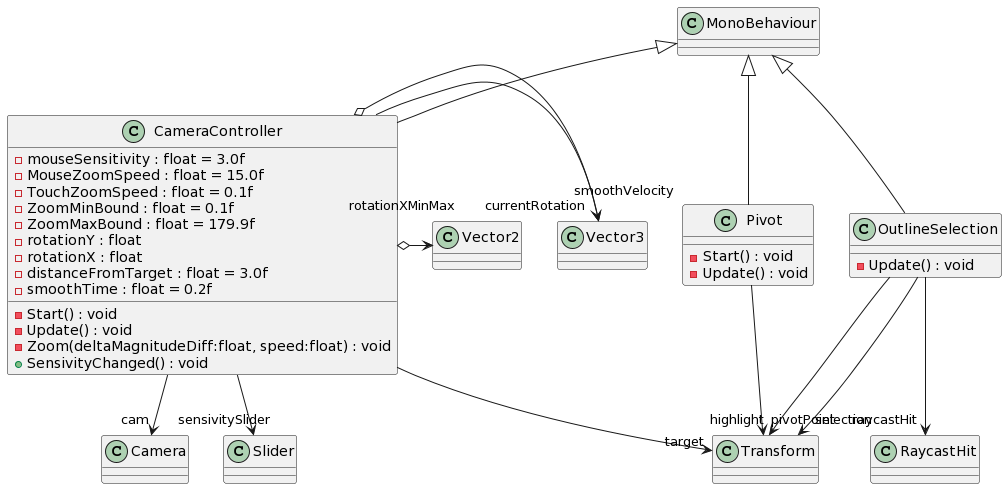

The diagram above was rendered by PlantUML. Its source (embedded in the PNG):
@startuml
class CameraController {
    - mouseSensitivity : float = 3.0f
    - MouseZoomSpeed : float = 15.0f
    - TouchZoomSpeed : float = 0.1f
    - ZoomMinBound : float = 0.1f
    - ZoomMaxBound : float = 179.9f
    - rotationY : float
    - rotationX : float
    - distanceFromTarget : float = 3.0f
    - smoothTime : float = 0.2f
    - Start() : void
    - Update() : void
    - Zoom(deltaMagnitudeDiff:float, speed:float) : void
    + SensivityChanged() : void
}
MonoBehaviour <|-- CameraController
CameraController --> "cam" Camera
CameraController --> "target" Transform
CameraController --> "currentRotation" Vector3
CameraController o-> "smoothVelocity" Vector3
CameraController o-> "rotationXMinMax" Vector2
CameraController --> "sensivitySlider" Slider
class OutlineSelection {
    - Update() : void
}
MonoBehaviour <|-- OutlineSelection
OutlineSelection --> "highlight" Transform
OutlineSelection --> "selection" Transform
OutlineSelection --> "raycastHit" RaycastHit
class Pivot {
    - Start() : void
    - Update() : void
}
MonoBehaviour <|-- Pivot
Pivot --> "pivotPoint" Transform
@enduml